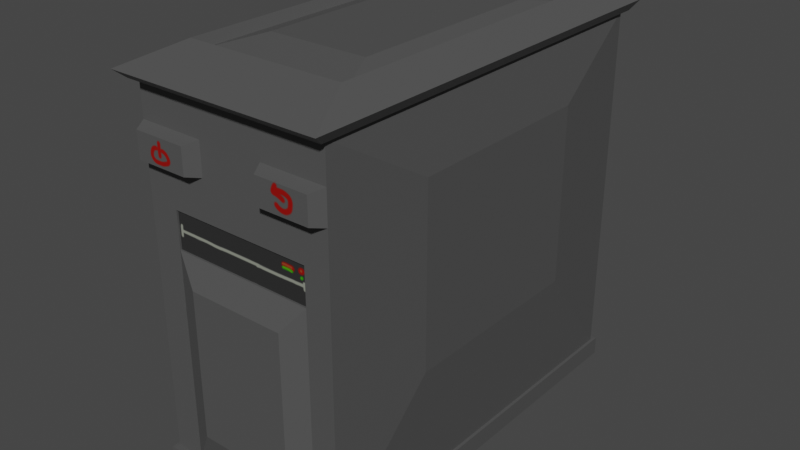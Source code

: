 # Source: ComputerCase.blend  (saved by Blender 3.0.42; exported with 4.5.12 LTS)
import bpy
from mathutils import Matrix  # noqa: F401  (used for matrix-valued properties, if any)

bpy.ops.wm.read_factory_settings(use_empty=True)
scene = bpy.context.scene
scene.name = 'Scene'

# ---- collections
col_collection = bpy.data.collections.new('Collection'); scene.collection.children.link(col_collection)

# ---- images (referenced by path relative to the original .blend; pixels are not part of the script)
import os
ASSET_DIR = os.environ.get("B2B_ASSET_DIR", "")  # directory of the original .blend (textures are referenced by path, not embedded)
HERE = os.path.dirname(os.path.abspath(__file__))  # packed textures are extracted next to this script under _unpacked/

def load_image(name, relpath, width, height, colorspace="sRGB"):
    """Load a texture the original file referenced (path relative to the .blend, or extracted next to this script)."""
    p = next((c for c in (os.path.join(HERE, relpath), os.path.join(ASSET_DIR, relpath)) if relpath and os.path.exists(c)), "")
    if p:
        img = bpy.data.images.load(p, check_existing=True)
        img.name = name
    else:  # same state as the original file: an image datablock whose file is absent (Cycles renders it pink)
        img = bpy.data.images.new(name, width, height)
        img.source = "FILE"
        img.filepath = "//" + (relpath or name)
    img.colorspace_settings.name = colorspace
    return img
img_computercase = load_image('ComputerCase', '_unpacked/ComputerCase.edad869b.png', 2048, 2048, 'sRGB')

# ---- materials (node trees are filled in below, after node groups)
mat_material = bpy.data.materials.new('Material')
mat_material.alpha_threshold = 0.0
mat_material.use_transparent_shadow = False
mat_material.line_color = (0.0, 0.0, 0.0, 1.0)

# ---- material node trees
mat_material.use_nodes = True; mat_material.node_tree.nodes.clear()
_N = mat_material.node_tree.nodes; _L = mat_material.node_tree.links
n0 = _N.new('ShaderNodeOutputMaterial'); n0.name = 'Material Output'; n0.location = (300, 300)
n1 = _N.new('ShaderNodeBsdfPrincipled'); n1.name = 'Principled BSDF'; n1.location = (10, 300)
n1.distribution = 'GGX'
n1.subsurface_method = 'RANDOM_WALK_SKIN'
n1.inputs[2].default_value = 0.4
n1.inputs[3].default_value = 1.45
n1.inputs[27].default_value = (0.0, 0.0, 0.0, 1.0)
n1.inputs[28].default_value = 1.0
n2 = _N.new('ShaderNodeTexImage'); n2.name = 'Image Texture'; n2.location = (-516, 74)
n2.image = img_computercase
_L.new(n1.outputs[0], n0.inputs[0])
_L.new(n2.outputs[0], n1.inputs[0])
n0.is_active_output = True

# ---- world
world_world = bpy.data.worlds.new('World'); scene.world = world_world
world_world.use_nodes = True; world_world.node_tree.nodes.clear()
_N = world_world.node_tree.nodes; _L = world_world.node_tree.links
n0 = _N.new('ShaderNodeOutputWorld'); n0.name = 'World Output'; n0.location = (300, 300)
n1 = _N.new('ShaderNodeBackground'); n1.name = 'Background'; n1.location = (10, 300)
n1.inputs[0].default_value = (0.05088, 0.05088, 0.05088, 1.0)
_L.new(n1.outputs[0], n0.inputs[0])
n0.is_active_output = True
world_world.color = (0.05088, 0.05088, 0.05088)
world_world.use_sun_shadow = False
world_world.sun_shadow_jitter_overblur = 0.0

# ---- meshes
me_cube_001 = bpy.data.meshes.new('Cube.001')
me_cube_001.from_pydata([(0.0, 0.25, 0.225), (0.0, -0.25, 0.225), (0.25, -0.25, 0.225), (0.25, 0.25, 0.225), (0.02924, -0.2734, 0.236), (-0.01177, 0.2734, 0.236), (0.02418, 0.2015, 0.2569), (0.25, 0.25, -0.2263), (0.25, -0.25, -0.2263), (0.0, -0.25, -0.2263), (0.0, 0.25, -0.2263), (0.25, 0.25, 0.1799), (0.25, -0.25, 0.1799), (0.0, -0.25, 0.1799), (0.0, 0.25, 0.1799), (0.25, -0.25, 0.1393), (0.0, -0.25, 0.1393), (0.1667, -0.25, 0.1799), (0.08333, -0.25, 0.1799), (0.1667, -0.25, 0.1393), (0.08333, -0.25, 0.1393), (0.075, -0.2661, 0.1758), (0.008333, -0.2661, 0.1758), (0.2417, -0.2661, 0.1433), (0.008333, -0.2661, 0.1433), (0.075, -0.2661, 0.1433), (0.2417, -0.2661, 0.1758), (0.175, -0.2661, 0.1758), (0.175, -0.2661, 0.1433), (0.2539, 0.2578, -0.2263), (0.2539, 0.2578, -0.25), (0.2539, -0.2578, -0.25), (0.2539, -0.2578, -0.2263), (-0.003898, -0.2578, -0.25), (-0.003898, 0.2578, -0.25), (-0.003898, -0.2578, -0.2263), (-0.003898, 0.2578, -0.2263), (-0.004831, 0.2597, 0.2245), (0.2548, 0.2597, 0.2245), (0.2548, -0.2597, 0.2245), (-0.004831, -0.2597, 0.2245), (0.02932, 0.1914, 0.2444), (0.2207, 0.1914, 0.2444), (0.2207, -0.1914, 0.2444), (0.02932, -0.1914, 0.2444), (0.25, -0.25, 0.09024), (0.0, -0.25, 0.09024), (0.25, 0.25, 0.04396), (0.25, -0.25, 0.04396), (0.0, -0.25, 0.04396), (0.0, 0.25, 0.04396), (0.0375, 0.25, 0.225), (0.0375, -0.25, 0.225), (0.2616, 0.2734, 0.236), (0.2268, 0.2734, 0.236), (0.0375, -0.25, -0.2263), (0.0375, 0.25, -0.2263), (0.0375, 0.25, 0.1799), (0.03477, -0.2578, -0.2263), (0.03477, 0.2578, -0.2263), (0.03412, 0.2597, 0.2245), (0.03412, -0.2597, 0.2245), (0.0375, -0.25, 0.09024), (0.0375, 0.25, 0.04396), (0.0375, -0.25, 0.04396), (0.2181, 0.25, 0.225), (0.2616, -0.2734, 0.236), (0.2181, 0.25, -0.2263), (0.2181, 0.25, 0.1799), (0.221, 0.2578, -0.2263), (0.2217, 0.2597, 0.2245), (0.2181, 0.25, 0.04396), (0.2181, -0.25, 0.225), (-0.01177, -0.2734, 0.236), (0.2181, -0.25, -0.2263), (0.221, -0.2578, -0.2263), (0.2217, -0.2597, 0.2245), (0.1963, -0.1914, 0.2444), (0.2181, -0.25, 0.09024), (0.2181, -0.25, 0.04396), (0.1278, -0.25, 0.09024), (0.1278, -0.25, 0.04396), (0.0375, -0.25, 0.0671), (0.2181, -0.25, 0.0671), (0.1278, -0.2477, 0.09024), (0.0375, -0.2477, 0.09024), (0.1278, -0.2477, 0.04396), (0.0375, -0.2477, 0.04396), (0.0375, -0.2477, 0.0671), (0.2181, -0.2477, 0.0671), (0.2181, -0.2477, 0.04396), (0.2181, -0.2477, 0.09024), (0.0375, 0.2391, 0.04396), (0.0375, 0.2391, 0.1799), (0.2181, 0.2391, 0.1799), (0.2181, 0.2391, 0.04396), (0.2257, 0.2015, 0.2569), (0.2257, -0.2015, 0.2569), (0.02418, -0.2015, 0.2569), (0.02924, 0.2734, 0.236), (0.2268, -0.2734, 0.236), (0.2, -0.2015, 0.2569), (0.19, -0.2614, -0.1757), (0.06567, -0.2614, -0.1757), (0.1278, -0.2614, 0.01024), (0.06567, -0.2614, 0.01024), (0.19, -0.2614, 0.01024), (-0.01, -0.1199, 0.1462), (-0.01, -0.1199, -0.07939), (-0.01, 0.1301, 0.1462), (-0.01, 0.1301, -0.07939), (0.26, 0.1301, 0.1462), (0.26, -0.1199, 0.1462), (0.26, 0.1301, -0.07939), (0.26, -0.1199, -0.07939), (0.1894, 0.1281, 0.2534), (0.1894, -0.1281, 0.2534), (0.06129, -0.1281, 0.2534), (0.06129, 0.1281, 0.2534), (0.0375, 0.25, -0.09115), (0.2181, 0.25, -0.09115), (0.0375, 0.25, -0.02359), (0.2181, 0.25, -0.02359), (0.0375, 0.2394, -0.02359), (0.0375, 0.2394, -0.09115), (0.2181, 0.2394, -0.02359), (0.2181, 0.2394, -0.09115)], [], [(68, 65, 3, 11), (2, 3, 38, 39), (12, 2, 72, 52, 1, 13, 18, 17), (0, 1, 40, 37), (51, 0, 37, 60), (72, 2, 39, 76), (61, 76, 100, 4), (40, 61, 4, 73), (55, 9, 35, 58), (45, 15, 19, 20, 16, 46, 62, 80, 78), (39, 38, 53, 66), (19, 17, 18, 20), (23, 26, 27, 28), (25, 21, 22, 24), (67, 7, 29, 69), (30, 29, 32, 31), (7, 8, 32, 29), (18, 13, 22, 21), (9, 10, 36, 35), (13, 16, 24, 22), (16, 20, 25, 24), (12, 26, 23, 15), (19, 15, 23, 28), (12, 17, 27, 26), (35, 36, 34, 33), (20, 18, 21, 25), (19, 28, 27, 17), (6, 96, 53, 54, 99, 5), (10, 50, 63, 121, 119, 56), (98, 6, 5, 73), (42, 43, 97, 96), (70, 60, 99, 54), (64, 82, 62, 46, 49), (71, 68, 11, 47), (63, 57, 93, 92), (111, 112, 114, 113), (55, 64, 49, 9), (3, 2, 112, 111), (56, 119, 120, 67), (67, 120, 122, 71, 47, 7), (84, 85, 88, 89, 91), (101, 98, 73, 4, 100, 66, 97), (10, 56, 59, 36), (44, 41, 6, 98), (76, 39, 66, 100), (74, 55, 58, 75), (79, 81, 64, 105, 104, 106), (60, 37, 5, 99), (1, 52, 61, 40), (65, 51, 60, 70), (33, 34, 30, 31), (14, 0, 51, 57), (3, 65, 70, 38), (37, 40, 73, 5), (8, 74, 75, 32), (44, 98, 101, 97, 43, 77), (53, 96, 97, 66), (48, 45, 78, 83, 79), (8, 48, 79, 74), (121, 63, 71, 122), (38, 70, 54, 53), (56, 67, 69, 59), (58, 35, 33, 31, 32, 75), (52, 72, 76, 61), (57, 51, 65, 68), (78, 80, 84, 91), (82, 64, 87, 88), (88, 87, 86, 90, 89), (62, 82, 88, 85), (79, 83, 89, 90), (64, 81, 86, 87), (83, 78, 91, 89), (81, 79, 90, 86), (80, 62, 85, 84), (50, 14, 57, 63), (71, 95, 94, 68), (57, 68, 94, 93), (69, 29, 30, 34, 36, 59), (71, 63, 92, 95), (92, 93, 94, 95), (102, 106, 104, 105, 103), (64, 55, 103, 105), (74, 79, 106, 102), (55, 74, 102, 103), (13, 1, 107, 108, 9, 49, 46, 16), (10, 9, 108, 110), (110, 108, 107, 109), (1, 0, 109, 107), (12, 15, 45, 48, 8, 114, 112, 2), (8, 7, 113, 114), (47, 11, 3, 111, 113, 7), (14, 50, 10, 110, 109, 0), (118, 117, 116, 115), (42, 41, 118, 115), (43, 42, 115, 116), (41, 44, 117, 118), (41, 42, 96, 6), (44, 77, 43, 116, 117), (122, 120, 126, 125), (124, 123, 125, 126), (119, 121, 123, 124), (120, 119, 124, 126), (121, 122, 125, 123)])
_uv = me_cube_001.uv_layers.new(name='UVMap')
_uv.uv.foreach_set('vector', [0.03143, 0.394, 0.03241, 0.4323, 0.004533, 0.4329, 0.003823, 0.3929, 0.8027, 0.822, 0.8026, 0.431, 0.8097, 0.4169, 0.8097, 0.8295, 0.03331, 0.6297, 0.06975, 0.6297, 0.06975, 0.6555, 0.06975, 0.8013, 0.06975, 0.8316, 0.03331, 0.8316, 0.03331, 0.7643, 0.03331, 0.697, 0.8729, 0.822, 0.8728, 0.431, 0.8798, 0.4169, 0.8798, 0.8295, 0.1875, 0.4237, 0.2156, 0.4234, 0.2193, 0.4304, 0.1904, 0.4313, 0.06975, 0.6555, 0.06975, 0.6297, 0.07756, 0.6258, 0.07756, 0.6526, 0.4276, 0.7426, 0.4276, 0.8941, 0.4131, 0.8982, 0.4131, 0.7387, 0.4276, 0.7112, 0.4276, 0.7426, 0.4131, 0.7387, 0.4131, 0.7056, 0.6685, 0.8521, 0.6987, 0.8521, 0.7019, 0.8584, 0.6707, 0.8584, 0.9152, 0.0005192, 0.9548, 0.0005192, 0.9548, 0.06781, 0.9548, 0.1351, 0.9548, 0.2024, 0.9152, 0.2024, 0.9152, 0.1721, 0.9152, 0.09918, 0.9152, 0.02626, 0.9887, 0.8474, 0.9887, 0.428, 0.9995, 0.4169, 0.9995, 0.8585, 0.0005192, 0.697, 0.03331, 0.697, 0.03331, 0.7643, 0.0005193, 0.7643, 0.7167, 0.3922, 0.7167, 0.3659, 0.7705, 0.3659, 0.7705, 0.3922, 0.7129, 0.7823, 0.7392, 0.7823, 0.7392, 0.8362, 0.7129, 0.8362, 0.02953, 0.03377, 0.004972, 0.03459, 0.001674, 0.02869, 0.02704, 0.02769, 0.7157, 0.4159, 0.6965, 0.4159, 0.6965, 0.0005192, 0.7157, 0.0005192, 0.6895, 0.4098, 0.6894, 0.0148, 0.6965, 0.0005192, 0.6965, 0.4159, 0.1088, 0.9106, 0.0786, 0.8505, 0.09359, 0.8505, 0.1177, 0.8986, 0.546, 0.4098, 0.5458, 0.0148, 0.553, 0.0005192, 0.553, 0.4159, 0.0786, 0.8505, 0.08577, 0.8185, 0.09933, 0.8249, 0.09359, 0.8505, 0.08577, 0.8185, 0.1387, 0.777, 0.1417, 0.7917, 0.09933, 0.8249, 0.4296, 0.8558, 0.4446, 0.8558, 0.4503, 0.8814, 0.4367, 0.8878, 0.4897, 0.9293, 0.4367, 0.8878, 0.4503, 0.8814, 0.4927, 0.9146, 0.4296, 0.8558, 0.4598, 0.7957, 0.4687, 0.8077, 0.4446, 0.8558, 0.553, 0.4159, 0.553, 0.0005192, 0.5721, 0.0005192, 0.5721, 0.4159, 0.1387, 0.924, 0.1088, 0.9106, 0.1177, 0.8986, 0.1417, 0.9093, 0.4897, 0.7823, 0.4927, 0.797, 0.4687, 0.8077, 0.4598, 0.7957, 0.8149, 0.1923, 0.8149, 0.02955, 0.8754, 0.0005192, 0.8754, 0.02867, 0.8754, 0.1882, 0.8754, 0.2213, 0.207, 0.02562, 0.2193, 0.2702, 0.1894, 0.2689, 0.1863, 0.2151, 0.1808, 0.1446, 0.1774, 0.02729, 0.8809, 0.8004, 0.8809, 0.475, 0.9144, 0.4169, 0.9144, 0.8585, 0.2063, 0.943, 0.2063, 0.634, 0.2171, 0.6258, 0.2171, 0.9512, 0.9814, 0.1891, 0.9814, 0.03758, 0.9959, 0.03363, 0.9959, 0.1931, 0.8019, 0.3659, 0.8019, 0.3846, 0.8019, 0.4033, 0.7716, 0.4033, 0.7716, 0.3659, 0.03917, 0.2726, 0.03143, 0.394, 0.003823, 0.3929, 0.01616, 0.2726, 0.1894, 0.2689, 0.1858, 0.3891, 0.1754, 0.3814, 0.1811, 0.2796, 0.0005192, 0.4426, 0.2024, 0.4426, 0.2024, 0.6248, 0.0005192, 0.6248, 0.7119, 0.8126, 0.4937, 0.8126, 0.4937, 0.7823, 0.7119, 0.7823, 0.8026, 0.431, 0.8027, 0.822, 0.7406, 0.7203, 0.7405, 0.5248, 0.1774, 0.02729, 0.1808, 0.1446, 0.0378, 0.1484, 0.02953, 0.03377, 0.02953, 0.03377, 0.0378, 0.1484, 0.03806, 0.2192, 0.03917, 0.2726, 0.01616, 0.2726, 0.004972, 0.03459, 0.5666, 0.851, 0.4937, 0.851, 0.4937, 0.8323, 0.6396, 0.8323, 0.6396, 0.851, 0.2204, 0.8766, 0.2204, 0.7346, 0.2808, 0.7056, 0.2808, 0.7387, 0.2808, 0.8982, 0.2808, 0.9264, 0.2204, 0.8973, 0.207, 0.02562, 0.1774, 0.02729, 0.1793, 0.02093, 0.2098, 0.01932, 0.9033, 0.3177, 0.9033, 0.008702, 0.9142, 0.0005192, 0.9142, 0.3259, 0.4276, 0.8941, 0.4276, 0.9209, 0.4131, 0.9264, 0.4131, 0.8982, 0.5226, 0.8521, 0.6685, 0.8521, 0.6707, 0.8584, 0.5203, 0.8584, 0.1427, 0.9228, 0.1427, 0.8499, 0.1427, 0.777, 0.1715, 0.7997, 0.1715, 0.8499, 0.1715, 0.9001, 0.9814, 0.03758, 0.9814, 0.006125, 0.9959, 0.0005192, 0.9959, 0.03363, 0.06975, 0.8316, 0.06975, 0.8013, 0.07756, 0.804, 0.07756, 0.8355, 0.03241, 0.4323, 0.1875, 0.4237, 0.1904, 0.4313, 0.02963, 0.4408, 0.4285, 0.0005192, 0.4285, 0.4168, 0.2204, 0.4168, 0.2204, 0.0005192, 0.2147, 0.3902, 0.2156, 0.4234, 0.1875, 0.4237, 0.1858, 0.3891, 0.004533, 0.4329, 0.03241, 0.4323, 0.02963, 0.4408, 0.0005192, 0.4416, 0.9769, 0.8474, 0.9769, 0.428, 0.9877, 0.4169, 0.9877, 0.8585, 0.4969, 0.8521, 0.5226, 0.8521, 0.5203, 0.8584, 0.4937, 0.8584, 0.3335, 0.7097, 0.3465, 0.7056, 0.3465, 0.8475, 0.3465, 0.8683, 0.3335, 0.8643, 0.3335, 0.8446, 0.9491, 0.8585, 0.9155, 0.8004, 0.9155, 0.475, 0.9491, 0.4169, 0.8364, 0.3785, 0.8364, 0.4159, 0.8107, 0.4159, 0.8107, 0.3972, 0.8107, 0.3785, 0.9501, 0.6351, 0.9501, 0.4169, 0.9758, 0.4169, 0.9758, 0.6351, 0.1863, 0.2151, 0.1894, 0.2689, 0.03917, 0.2726, 0.03806, 0.2192, 0.9814, 0.2158, 0.9814, 0.1891, 0.9959, 0.1931, 0.9959, 0.2213, 0.1774, 0.02729, 0.02953, 0.03377, 0.02704, 0.02769, 0.1793, 0.02093, 0.6707, 0.8584, 0.7019, 0.8584, 0.7019, 0.8775, 0.4937, 0.8775, 0.4937, 0.8584, 0.5203, 0.8584, 0.06975, 0.8013, 0.06975, 0.6555, 0.07756, 0.6526, 0.07756, 0.804, 0.1858, 0.3891, 0.1875, 0.4237, 0.03241, 0.4323, 0.03143, 0.394, 0.4251, 0.4179, 0.4251, 0.4908, 0.4233, 0.4908, 0.4233, 0.4179, 0.2193, 0.4613, 0.2193, 0.48, 0.2175, 0.48, 0.2175, 0.4613, 0.4937, 0.8323, 0.4937, 0.8137, 0.5666, 0.8137, 0.6396, 0.8137, 0.6396, 0.8323, 0.2193, 0.4426, 0.2193, 0.4613, 0.2175, 0.4613, 0.2175, 0.4426, 0.7541, 0.395, 0.7354, 0.395, 0.7354, 0.3932, 0.7541, 0.3932, 0.428, 0.4179, 0.428, 0.4908, 0.4261, 0.4908, 0.4261, 0.4179, 0.7354, 0.395, 0.7167, 0.395, 0.7167, 0.3932, 0.7354, 0.3932, 0.428, 0.4908, 0.428, 0.5637, 0.4261, 0.5637, 0.4261, 0.4908, 0.4251, 0.4908, 0.4251, 0.5637, 0.4233, 0.5637, 0.4233, 0.4908, 0.2193, 0.2702, 0.2147, 0.3902, 0.1858, 0.3891, 0.1894, 0.2689, 0.03917, 0.2726, 0.04602, 0.2795, 0.04384, 0.3823, 0.03143, 0.394, 0.1858, 0.3891, 0.03143, 0.394, 0.04384, 0.3823, 0.1754, 0.3814, 0.02704, 0.02769, 0.001674, 0.02869, 0.0007626, 0.01011, 0.2089, 0.0005192, 0.2098, 0.01932, 0.1793, 0.02093, 0.03917, 0.2726, 0.1894, 0.2689, 0.1811, 0.2796, 0.04602, 0.2795, 0.1811, 0.2796, 0.1754, 0.3814, 0.04384, 0.3823, 0.04602, 0.2795, 0.1789, 0.6258, 0.1789, 0.7759, 0.1288, 0.7759, 0.0786, 0.7759, 0.0786, 0.6258, 0.9804, 0.0005192, 0.9804, 0.2187, 0.9559, 0.1779, 0.9559, 0.02774, 0.9746, 0.6362, 0.9746, 0.8543, 0.9501, 0.8271, 0.9501, 0.677, 0.8568, 0.2223, 0.8568, 0.3682, 0.8149, 0.3454, 0.8149, 0.2451, 0.5349, 0.7449, 0.5349, 0.7813, 0.4296, 0.7177, 0.4296, 0.5355, 0.5349, 0.4169, 0.5349, 0.6351, 0.5349, 0.6725, 0.5349, 0.7121, 0.5458, 0.0148, 0.546, 0.4098, 0.4296, 0.3071, 0.4296, 0.1096, 0.2204, 0.4179, 0.4222, 0.4179, 0.4222, 0.6001, 0.2204, 0.6001, 0.8728, 0.431, 0.8729, 0.822, 0.8107, 0.7282, 0.8107, 0.5327, 0.6413, 0.4534, 0.6413, 0.4862, 0.6413, 0.5258, 0.6413, 0.5631, 0.6413, 0.7813, 0.5359, 0.6627, 0.5359, 0.4805, 0.6413, 0.4169, 0.6894, 0.0148, 0.6895, 0.4098, 0.5732, 0.3151, 0.5731, 0.1176, 0.8139, 0.2187, 0.8139, 0.3284, 0.8139, 0.3649, 0.7167, 0.3013, 0.7167, 0.1191, 0.8139, 0.0005192, 0.7395, 0.4534, 0.7395, 0.5631, 0.7395, 0.7813, 0.6423, 0.6627, 0.6423, 0.4805, 0.7395, 0.4169, 0.2204, 0.6011, 0.4273, 0.6011, 0.4273, 0.7046, 0.2204, 0.7046, 0.3991, 0.7096, 0.3991, 0.8641, 0.3475, 0.8383, 0.3475, 0.7349, 0.2063, 0.634, 0.2063, 0.943, 0.18, 0.892, 0.18, 0.6851, 0.9033, 0.008702, 0.9033, 0.3177, 0.8764, 0.2667, 0.8764, 0.05976, 0.3991, 0.8641, 0.3991, 0.7096, 0.4121, 0.7056, 0.4121, 0.8683, 0.3335, 0.7097, 0.3335, 0.8446, 0.3335, 0.8643, 0.2819, 0.839, 0.2819, 0.7356, 0.03806, 0.2192, 0.0378, 0.1484, 0.04913, 0.1556, 0.04652, 0.209, 0.1731, 0.1545, 0.1741, 0.2078, 0.04652, 0.209, 0.04913, 0.1556, 0.1808, 0.1446, 0.1863, 0.2151, 0.1741, 0.2078, 0.1731, 0.1545, 0.0378, 0.1484, 0.1808, 0.1446, 0.1731, 0.1545, 0.04913, 0.1556, 0.1863, 0.2151, 0.03806, 0.2192, 0.04652, 0.209, 0.1741, 0.2078])
me_cube_001.materials.append(mat_material)
me_cube_001.use_remesh_fix_poles = True
me_cube_001.use_remesh_preserve_attributes = False
me_cube_001.update()

# ---- objects
ob_cube = bpy.data.objects.new('Cube', me_cube_001)

# ---- transforms, parenting, visibility, modifiers, constraints
ob_cube.location = (0.0, 0.0, 0.0)

# ---- collection membership
col_collection.objects.link(ob_cube)

# ---- scene / render settings (as saved in the file)
scene.frame_start = 1; scene.frame_end = 250; scene.frame_set(1)
scene.render.engine = 'BLENDER_EEVEE_NEXT'
scene.cycles.sampling_pattern = 'TABULATED_SOBOL'
scene.cycles.use_light_tree = False
scene.view_settings.view_transform = 'Filmic'
bpy.context.view_layer.update()

# ---- added for rendering (the .blend has no active camera and no usable light): camera, sun
cam_auto = bpy.data.cameras.new('AutoCamera')
cam_auto.lens = 50.0
cam_auto.sensor_width = 36.0
cam_auto.clip_end = 1000.0
ob_auto_camera = bpy.data.objects.new('AutoCamera', cam_auto)
scene.collection.objects.link(ob_auto_camera)
ob_auto_camera.location = (0.859705, -0.881727, 0.591249)
ob_auto_camera.rotation_euler = (1.09748, -7.21219e-08, 0.694738)
scene.camera = ob_auto_camera
light_auto_sun = bpy.data.lights.new('AutoSun', 'SUN')
light_auto_sun.energy = 3.0
light_auto_sun.angle = 0.0523599
ob_auto_sun = bpy.data.objects.new('AutoSun', light_auto_sun)
scene.collection.objects.link(ob_auto_sun)
ob_auto_sun.rotation_euler = (0.872665, 0.174533, 0.523599)
bpy.context.view_layer.update()
